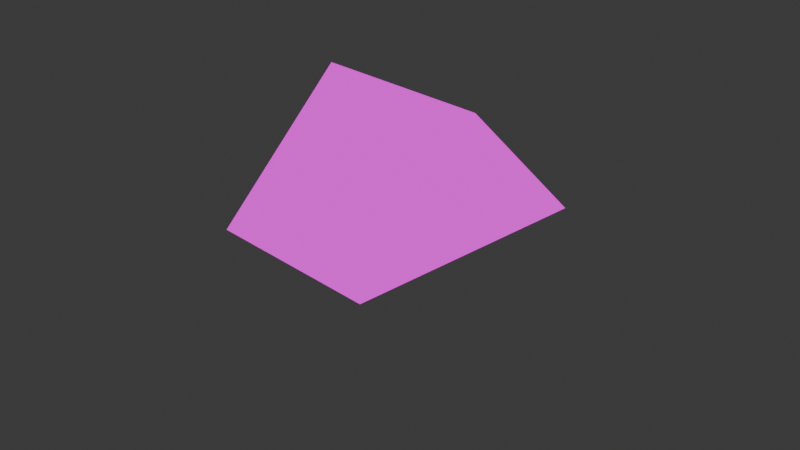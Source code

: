 # Source: Tent.blend  (saved by Blender 4.1.24; exported with 4.5.12 LTS)
import bpy
from mathutils import Matrix  # noqa: F401  (used for matrix-valued properties, if any)

bpy.ops.wm.read_factory_settings(use_empty=True)
scene = bpy.context.scene
scene.name = 'Scene'

# ---- collections
col_collection = bpy.data.collections.new('Collection'); scene.collection.children.link(col_collection)

# ---- images (referenced by path relative to the original .blend; pixels are not part of the script)
import os
ASSET_DIR = os.environ.get("B2B_ASSET_DIR", "")  # directory of the original .blend (textures are referenced by path, not embedded)
HERE = os.path.dirname(os.path.abspath(__file__))  # packed textures are extracted next to this script under _unpacked/

def load_image(name, relpath, width, height, colorspace="sRGB"):
    """Load a texture the original file referenced (path relative to the .blend, or extracted next to this script)."""
    p = next((c for c in (os.path.join(HERE, relpath), os.path.join(ASSET_DIR, relpath)) if relpath and os.path.exists(c)), "")
    if p:
        img = bpy.data.images.load(p, check_existing=True)
        img.name = name
    else:  # same state as the original file: an image datablock whose file is absent (Cycles renders it pink)
        img = bpy.data.images.new(name, width, height)
        img.source = "FILE"
        img.filepath = "//" + (relpath or name)
    img.colorspace_settings.name = colorspace
    return img
img_tent_png = load_image('tent.png', 'tent.png', 1024, 1024, 'sRGB')

# ---- materials (node trees are filled in below, after node groups)
mat_material = bpy.data.materials.new('Material')
mat_material.alpha_threshold = 0.0
mat_material.use_transparent_shadow = False
mat_material.roughness = 0.5
mat_material.line_color = (0.0, 0.0, 0.0, 1.0)

# ---- material node trees
mat_material.use_nodes = True; mat_material.node_tree.nodes.clear()
_N = mat_material.node_tree.nodes; _L = mat_material.node_tree.links
n0 = _N.new('ShaderNodeOutputMaterial'); n0.name = 'Material Output'; n0.location = (300, 300)
n1 = _N.new('ShaderNodeTexImage'); n1.name = 'Image Texture'; n1.location = (-280, 280)
n1.image = img_tent_png
n1.interpolation = 'Closest'
n2 = _N.new('ShaderNodeBackground'); n2.name = 'Background'; n2.location = (10, 300)
_L.new(n2.outputs[0], n0.inputs[0])
_L.new(n1.outputs[0], n2.inputs[0])
n0.is_active_output = True

# ---- world
world_world = bpy.data.worlds.new('World'); scene.world = world_world
world_world.use_nodes = True; world_world.node_tree.nodes.clear()
_N = world_world.node_tree.nodes; _L = world_world.node_tree.links
n0 = _N.new('ShaderNodeOutputWorld'); n0.name = 'World Output'; n0.location = (300, 300)
n1 = _N.new('ShaderNodeBackground'); n1.name = 'Background'; n1.location = (10, 300)
n1.inputs[0].default_value = (0.05088, 0.05088, 0.05088, 1.0)
_L.new(n1.outputs[0], n0.inputs[0])
n0.is_active_output = True
world_world.color = (0.05088, 0.05088, 0.05088)
world_world.use_sun_shadow = False
world_world.sun_shadow_jitter_overblur = 0.0

# ---- cameras
cam_camera = bpy.data.cameras.new('Camera')
cam_camera.clip_end = 100.0
cam_camera.ortho_scale = 7.314

# ---- lights
light_light = bpy.data.lights.new('Light', 'POINT')
light_light.transmission_factor = 0.0
light_light.use_soft_falloff = False
light_light.energy = 1000.0
light_light.shadow_soft_size = 0.1
light_light.shadow_maximum_resolution = 0.006
light_light.use_absolute_resolution = True

# ---- meshes
me_cube = bpy.data.meshes.new('Cube')
me_cube.from_pydata([(1.0, 1.0, 1.0), (1.0, -1.0, 1.0), (1.0, -1.0, -1.0), (-1.0, 1.0, 1.0), (-1.0, -0.01776, 0.007162), (-1.0, -1.0, 1.0), (-1.0, -1.0, -1.0), (-1.0, -0.69, 0.6866), (-1.0, -0.5302, -0.5053), (-1.0, 0.4301, 0.455), (-0.9351, -0.69, 0.6866), (-0.9351, -0.01776, 0.007162), (-0.9351, 0.4301, 0.455), (-0.9351, -0.5302, -0.5053)], [], [(0, 3, 5, 1), (2, 1, 5, 6), (6, 5, 7, 8), (2, 6, 8, 4, 9, 3, 0), (4, 8, 13, 11), (2, 0, 1), (11, 10, 12), (9, 7, 5, 3), (7, 9, 12, 10), (13, 10, 11), (9, 4, 11, 12), (8, 7, 10, 13)])
_uv = me_cube.uv_layers.new(name='UVMap')
_uv.uv.foreach_set('vector', [0.0, 0.5, 0.3346, 0.502, 0.3346, 1.002, 0.0, 1.0, 0.332, 0.502, 0.332, 1.002, 0.0, 1.0, 0.0, 0.5, 1.0, 0.5078, 0.6562, 1.008, 0.6562, 0.875, 0.875, 0.5, 0.722, 0.6972, 0.722, 0.5371, 0.743, 0.5629, 0.7654, 0.5902, 0.7849, 0.6141, 0.8093, 0.6439, 0.7656, 0.6439, 0.7241, 0.5252, 0.643, 0.518, 0.6368, 0.5761, 0.7336, 0.5803, 0.3008, 0.003906, 1.031, -0.001953, 0.6693, 0.502, 0.1667, 0.0, 0.1667, 0.5, 0.0, 0.0, 0.4701, 0.5, 0.6615, 0.8672, 0.6562, 1.008, 0.3333, 0.501, 0.7538, 0.6583, 0.672, 0.5388, 0.672, 0.5388, 0.7538, 0.6583, 0.3333, 0.0, 0.1667, 0.5, 0.1667, 0.0, 0.8047, 0.5198, 0.7241, 0.5252, 0.7336, 0.5803, 0.8182, 0.584, 0.8417, 0.5342, 0.7538, 0.6583, 0.7538, 0.6583, 0.8417, 0.5342])
me_cube.materials.append(mat_material)
me_cube.use_mirror_vertex_groups = False
me_cube.update()

# ---- objects
ob_cube = bpy.data.objects.new('Cube', me_cube)
ob_light = bpy.data.objects.new('Light', light_light)
ob_camera = bpy.data.objects.new('Camera', cam_camera)

# ---- transforms, parenting, visibility, modifiers, constraints
ob_cube.location = (0.0, 0.0, 0.0)
ob_cube.rotation_euler = (-0.7835, -1.567e-16, 6.475e-17)
ob_cube.lock_rotations_4d = False
ob_cube.empty_display_type = 'ARROWS'
ob_cube.lineart.crease_threshold = 0.0
ob_light.location = (4.076, 1.005, 5.904)
ob_light.rotation_euler = (0.6503, 0.05522, 1.866)
ob_light.lock_rotations_4d = False
ob_light.empty_display_type = 'ARROWS'
ob_light.color = (0.0, 0.0, 0.0, 0.0)
ob_light.lineart.crease_threshold = 0.0
ob_camera.location = (7.359, -6.926, 4.958)
ob_camera.rotation_euler = (1.109, 0.0, 0.8149)
ob_camera.lock_rotations_4d = False
ob_camera.empty_display_type = 'ARROWS'
ob_camera.color = (0.0, 0.0, 0.0, 0.0)
ob_camera.display_type = 'WIRE'
ob_camera.lineart.crease_threshold = 0.0

# ---- collection membership
col_collection.objects.link(ob_cube)
col_collection.objects.link(ob_light)
col_collection.objects.link(ob_camera)

# ---- scene / render settings (as saved in the file)
scene.camera = ob_camera
scene.frame_start = 1; scene.frame_end = 250; scene.frame_set(93)
scene.render.engine = 'BLENDER_EEVEE_NEXT'
scene.cycles.sampling_pattern = 'TABULATED_SOBOL'
scene.eevee.ray_tracing_options.trace_max_roughness = 0.0
bpy.context.view_layer.update()
